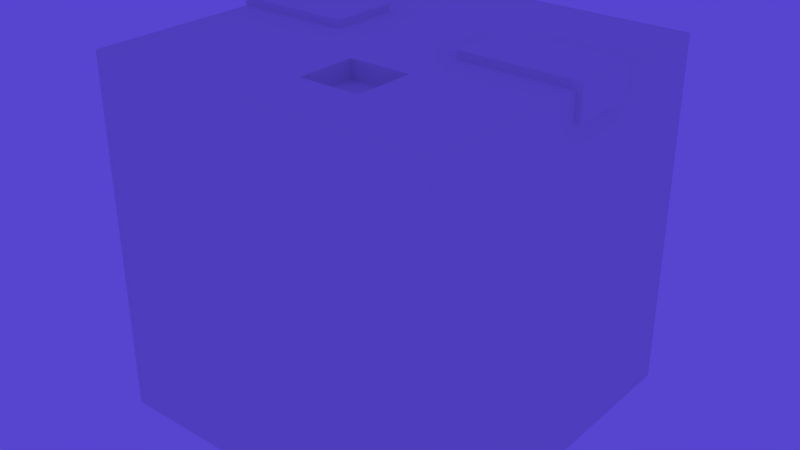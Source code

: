 # Source: Slime.blend  (saved by Blender 2.68.0; exported with 4.5.12 LTS)
import bpy
from mathutils import Matrix  # noqa: F401  (used for matrix-valued properties, if any)

bpy.ops.wm.read_factory_settings(use_empty=True)
scene = bpy.context.scene
scene.name = 'Scene'

# ---- collections
col_collection_1 = bpy.data.collections.new('Collection 1'); scene.collection.children.link(col_collection_1)

# ---- materials (node trees are filled in below, after node groups)
mat_material = bpy.data.materials.new('Material')
mat_material.alpha_threshold = 0.0
mat_material.use_transparent_shadow = False
mat_material.roughness = 0.5
mat_material.specular_intensity = 0.0
mat_material.line_color = (0.0, 0.0, 0.0, 0.413)

# ---- material node trees

# ---- world
world_world = bpy.data.worlds.new('World'); scene.world = world_world
world_world.color = (0.09476, 0.05867, 0.6267)
world_world.use_sun_shadow = False
world_world.sun_shadow_jitter_overblur = 0.0
world_world.cycles.sampling_method = 'MANUAL'
world_world.cycles.sample_map_resolution = 256

# ---- meshes
me_cube = bpy.data.meshes.new('Cube')
me_cube.from_pydata([(-0.9921, -0.9978, -0.7803), (1.008, -0.9978, -0.7803), (1.008, -0.9978, 1.22), (-0.9921, -0.9978, 1.22), (-0.9921, 1.002, -0.7803), (1.008, 1.002, -0.7803), (1.008, 1.002, 1.22), (-0.9921, 1.002, 1.22), (-0.5543, -0.5601, -0.3425), (0.5702, -0.5601, -0.3425), (0.5702, -0.5601, 0.782), (-0.5543, -0.5601, 0.782), (-0.5543, 0.5645, -0.3425), (0.5702, 0.5645, -0.3425), (0.5702, 0.5645, 0.782), (-0.5543, 0.5645, 0.782), (-1.013, -0.03101, 1.069), (-0.3471, -0.03101, 1.069), (-0.3471, -0.03101, 1.262), (-1.013, -0.03101, 1.262), (-1.013, 0.3522, 1.069), (-0.3471, 0.3522, 1.069), (-0.3471, 0.3522, 1.262), (-1.013, 0.3522, 1.262), (0.3716, -0.03101, 1.069), (1.038, -0.03101, 1.069), (1.038, -0.03101, 1.262), (0.3716, -0.03101, 1.262), (0.3716, 0.3522, 1.069), (1.038, 0.3522, 1.069), (1.038, 0.3522, 1.262), (0.3716, 0.3522, 1.262), (1.008, 0.6688, 1.22), (1.008, 0.3355, 1.22), (1.008, 0.002183, 1.22), (1.008, -0.3312, 1.22), (1.008, -0.6645, 1.22), (0.6746, 1.002, 1.22), (0.3413, 1.002, 1.22), (0.007935, 1.002, 1.22), (-0.3254, 1.002, 1.22), (-0.6587, 1.002, 1.22), (-0.9921, 0.6689, 1.22), (-0.9921, 0.3355, 1.22), (-0.9921, 0.002184, 1.22), (-0.9921, -0.3311, 1.22), (-0.9921, -0.6645, 1.22), (-0.6587, -0.9978, 1.22), (-0.3254, -0.9978, 1.22), (0.007935, -0.9978, 1.22), (0.3413, -0.9978, 1.22), (0.6746, -0.9978, 1.22), (0.6746, 0.6688, 1.22), (0.6746, 0.3355, 1.22), (0.6746, 0.002183, 1.22), (0.6746, -0.3312, 1.22), (0.6746, -0.6645, 1.22), (0.3413, 0.6689, 1.22), (0.3413, 0.3355, 1.22), (0.3413, 0.002183, 1.22), (0.3413, -0.3312, 1.22), (0.3413, -0.6645, 1.22), (0.007935, 0.6689, 1.22), (0.007935, 0.3355, 1.22), (0.007935, 0.002183, 1.22), (0.001708, -0.3312, 1.22), (0.001708, -0.6645, 1.22), (-0.3254, 0.6689, 1.22), (-0.3254, 0.3355, 1.22), (-0.3254, 0.002183, 1.22), (-0.3254, -0.3311, 1.22), (-0.3254, -0.6645, 1.22), (-0.6587, 0.6689, 1.22), (-0.6587, 0.3355, 1.22), (-0.6587, 0.002184, 1.22), (-0.6587, -0.3311, 1.22), (-0.6587, -0.6645, 1.22), (0.3413, -0.3312, 1.12), (0.3413, -0.6645, 1.12), (0.001708, -0.3311, 1.12), (0.001708, -0.6645, 1.12)], [], [(4, 5, 1, 0), (5, 6, 32, 33, 34, 35, 36, 2, 1), (76, 46, 3, 47), (7, 4, 0, 3, 46, 45, 44, 43, 42), (0, 1, 2, 51, 50, 49, 48, 47, 3), (7, 41, 40, 39, 38, 37, 6, 5, 4), (12, 13, 9, 8), (13, 14, 10, 9), (14, 15, 11, 10), (15, 12, 8, 11), (8, 9, 10, 11), (15, 14, 13, 12), (20, 21, 17, 16), (21, 22, 18, 17), (22, 23, 19, 18), (23, 20, 16, 19), (16, 17, 18, 19), (23, 22, 21, 20), (28, 29, 25, 24), (29, 30, 26, 25), (30, 31, 27, 26), (31, 28, 24, 27), (24, 25, 26, 27), (31, 30, 29, 28), (36, 56, 51, 2), (56, 61, 50, 51), (61, 66, 49, 50), (66, 71, 48, 49), (71, 76, 47, 48), (6, 37, 52, 32), (32, 52, 53, 33), (33, 53, 54, 34), (34, 54, 55, 35), (35, 55, 56, 36), (37, 38, 57, 52), (52, 57, 58, 53), (53, 58, 59, 54), (54, 59, 60, 55), (55, 60, 61, 56), (38, 39, 62, 57), (57, 62, 63, 58), (58, 63, 64, 59), (59, 64, 65, 60), (66, 61, 78, 80), (39, 40, 67, 62), (62, 67, 68, 63), (63, 68, 69, 64), (64, 69, 70, 65), (65, 70, 71, 66), (40, 41, 72, 67), (67, 72, 73, 68), (68, 73, 74, 69), (69, 74, 75, 70), (70, 75, 76, 71), (41, 7, 42, 72), (72, 42, 43, 73), (73, 43, 44, 74), (74, 44, 45, 75), (75, 45, 46, 76), (77, 79, 80, 78), (60, 65, 79, 77), (65, 66, 80, 79), (61, 60, 77, 78)])
_uv = me_cube.uv_layers.new(name='UVMap')
_uv.uv.foreach_set('vector', [0.375, 0.75, 0.375, 1.0, 0.25, 1.0, 0.25, 0.75, 0.125, 0.75, 0.125, 0.5, 0.1458, 0.5, 0.1667, 0.5, 0.1875, 0.5, 0.2083, 0.5, 0.2292, 0.5, 0.25, 0.5, 0.25, 0.75, 0.02083, 0.5417, -1.242e-09, 0.5417, 0.0, 0.5, 0.02083, 0.5, 0.25, 0.5, 0.375, 0.5, 0.375, 0.75, 0.25, 0.75, 0.25, 0.7083, 0.25, 0.6667, 0.25, 0.625, 0.25, 0.5833, 0.25, 0.5417, 0.5, 0.75, 0.375, 0.75, 0.375, 0.5, 0.3958, 0.5, 0.4167, 0.5, 0.4375, 0.5, 0.4583, 0.5, 0.4792, 0.5, 0.5, 0.5, 0.125, 0.75, 0.1458, 0.75, 0.1667, 0.75, 0.1875, 0.75, 0.2083, 0.75, 0.2292, 0.75, 0.25, 0.75, 0.25, 1.0, 0.125, 1.0, 0.1875, 0.3125, 0.09375, 0.3125, 0.09375, 0.125, 0.1875, 0.125, 0.1875, 0.5, 0.09375, 0.5, 0.09375, 0.3125, 0.1875, 0.3125, 0.1875, 0.5, 0.1875, 0.3125, 0.2812, 0.3125, 0.2812, 0.5, 0.0, 0.3125, 0.0, 0.125, 0.09375, 0.125, 0.09375, 0.3125, 0.375, 0.3125, 0.2812, 0.3125, 0.2812, 0.125, 0.375, 0.125, 0.1875, 0.125, 0.2812, 0.125, 0.2812, 0.3125, 0.1875, 0.3125, 0.5363, 0.7183, 0.5211, 0.7183, 0.5211, 0.7096, 0.5363, 0.7096, 0.5363, 0.714, 0.5363, 0.7096, 0.5451, 0.7096, 0.5451, 0.714, 0.5211, 0.7096, 0.5211, 0.6944, 0.5299, 0.6944, 0.5299, 0.7096, 0.543, 0.7032, 0.5387, 0.7032, 0.5387, 0.6944, 0.543, 0.6944, 0.5387, 0.6944, 0.5387, 0.7096, 0.5343, 0.7096, 0.5343, 0.6944, 0.5343, 0.6944, 0.5343, 0.7096, 0.5299, 0.7096, 0.5299, 0.6944, 0.5363, 0.7183, 0.5211, 0.7183, 0.5211, 0.7096, 0.5363, 0.7096, 0.5363, 0.714, 0.5363, 0.7096, 0.5451, 0.7096, 0.5451, 0.714, 0.5211, 0.7096, 0.5211, 0.6944, 0.5299, 0.6944, 0.5299, 0.7096, 0.543, 0.7032, 0.5387, 0.7032, 0.5387, 0.6944, 0.543, 0.6944, 0.5387, 0.6944, 0.5387, 0.7096, 0.5343, 0.7096, 0.5343, 0.6944, 0.5343, 0.6944, 0.5343, 0.7096, 0.5299, 0.7096, 0.5299, 0.6944, 0.125, 0.5417, 0.1042, 0.5417, 0.1042, 0.5, 0.125, 0.5, 0.1042, 0.5417, 0.08333, 0.5417, 0.08333, 0.5, 0.1042, 0.5, 0.08333, 0.5417, 0.0625, 0.5417, 0.0625, 0.5, 0.08333, 0.5, 0.0625, 0.5417, 0.04167, 0.5417, 0.04167, 0.5, 0.0625, 0.5, 0.04167, 0.5417, 0.02083, 0.5417, 0.02083, 0.5, 0.04167, 0.5, 0.125, 0.75, 0.1042, 0.75, 0.1042, 0.7083, 0.125, 0.7083, 0.125, 0.7083, 0.1042, 0.7083, 0.1042, 0.6667, 0.125, 0.6667, 0.125, 0.6667, 0.1042, 0.6667, 0.1042, 0.625, 0.125, 0.625, 0.125, 0.625, 0.1042, 0.625, 0.1042, 0.5833, 0.125, 0.5833, 0.125, 0.5833, 0.1042, 0.5833, 0.1042, 0.5417, 0.125, 0.5417, 0.1042, 0.75, 0.08333, 0.75, 0.08333, 0.7083, 0.1042, 0.7083, 0.1042, 0.7083, 0.08333, 0.7083, 0.08333, 0.6667, 0.1042, 0.6667, 0.1042, 0.6667, 0.08333, 0.6667, 0.08333, 0.625, 0.1042, 0.625, 0.1042, 0.625, 0.08333, 0.625, 0.08333, 0.5833, 0.1042, 0.5833, 0.1042, 0.5833, 0.08333, 0.5833, 0.08333, 0.5417, 0.1042, 0.5417, 0.08333, 0.75, 0.0625, 0.75, 0.0625, 0.7083, 0.08333, 0.7083, 0.08333, 0.7083, 0.0625, 0.7083, 0.0625, 0.6667, 0.08333, 0.6667, 0.08333, 0.6667, 0.0625, 0.6667, 0.0625, 0.625, 0.08333, 0.625, 0.08333, 0.625, 0.0625, 0.625, 0.0625, 0.5833, 0.08333, 0.5833, 0.52, 0.7041, 0.5409, 0.7041, 0.5409, 0.7041, 0.52, 0.7041, 0.0625, 0.75, 0.04167, 0.75, 0.04167, 0.7083, 0.0625, 0.7083, 0.0625, 0.7083, 0.04167, 0.7083, 0.04167, 0.6667, 0.0625, 0.6667, 0.0625, 0.6667, 0.04167, 0.6667, 0.04167, 0.625, 0.0625, 0.625, 0.0625, 0.625, 0.04167, 0.625, 0.04167, 0.5833, 0.0625, 0.5833, 0.0625, 0.5833, 0.04167, 0.5833, 0.04167, 0.5417, 0.0625, 0.5417, 0.04167, 0.75, 0.02083, 0.75, 0.02083, 0.7083, 0.04167, 0.7083, 0.04167, 0.7083, 0.02083, 0.7083, 0.02083, 0.6667, 0.04167, 0.6667, 0.04167, 0.6667, 0.02083, 0.6667, 0.02083, 0.625, 0.04167, 0.625, 0.04167, 0.625, 0.02083, 0.625, 0.02083, 0.5833, 0.04167, 0.5833, 0.04167, 0.5833, 0.02083, 0.5833, 0.02083, 0.5417, 0.04167, 0.5417, 0.02083, 0.75, -7.451e-09, 0.75, -6.209e-09, 0.7083, 0.02083, 0.7083, 0.02083, 0.7083, -6.209e-09, 0.7083, -4.967e-09, 0.6667, 0.02083, 0.6667, 0.02083, 0.6667, -4.967e-09, 0.6667, -3.725e-09, 0.625, 0.02083, 0.625, 0.02083, 0.625, -3.725e-09, 0.625, -2.484e-09, 0.5833, 0.02083, 0.5833, 0.02083, 0.5833, -2.484e-09, 0.5833, -1.242e-09, 0.5417, 0.02083, 0.5417, 0.5363, 0.7326, 0.5207, 0.7326, 0.5207, 0.7013, 0.5363, 0.7013, 0.5409, 0.7101, 0.52, 0.7101, 0.52, 0.7101, 0.5409, 0.7101, 0.5339, 0.7418, 0.5339, 0.7001, 0.5339, 0.7001, 0.5339, 0.7418, 0.525, 0.7027, 0.525, 0.7392, 0.525, 0.7392, 0.525, 0.7027])
me_cube.materials.append(mat_material)
me_cube.use_remesh_preserve_volume = False
me_cube.use_remesh_preserve_attributes = False
me_cube.use_mirror_vertex_groups = False
me_cube.update()

# ---- objects
ob_cube = bpy.data.objects.new('Cube', me_cube)

# ---- transforms, parenting, visibility, modifiers, constraints
ob_cube.location = (0.0, 0.0, 0.0)
ob_cube.lineart.crease_threshold = 0.0

# ---- collection membership
col_collection_1.objects.link(ob_cube)

# ---- scene / render settings (as saved in the file)
scene.frame_start = 1; scene.frame_end = 1; scene.frame_set(1)
scene.render.engine = 'BLENDER_EEVEE_NEXT'
scene.render.image_settings.color_mode = 'RGB'
scene.render.image_settings.compression = 90
scene.render.resolution_x = 1280
scene.render.resolution_y = 720
scene.render.dither_intensity = 0.0
scene.cycles.use_denoising = False
scene.cycles.samples = 10
scene.cycles.sampling_pattern = 'TABULATED_SOBOL'
scene.cycles.light_sampling_threshold = 0.0
scene.cycles.use_adaptive_sampling = False
scene.cycles.use_light_tree = False
scene.cycles.blur_glossy = 0.0
scene.cycles.volume_bounces = 1
scene.cycles.pixel_filter_type = 'GAUSSIAN'
scene.cycles.sample_clamp_indirect = 0.0
scene.view_settings.view_transform = 'Standard'
bpy.context.view_layer.update()

# ---- added for rendering (the .blend has no active camera): camera
cam_auto = bpy.data.cameras.new('AutoCamera')
cam_auto.lens = 50.0
cam_auto.sensor_width = 36.0
cam_auto.clip_end = 1000.0
ob_auto_camera = bpy.data.objects.new('AutoCamera', cam_auto)
scene.collection.objects.link(ob_auto_camera)
ob_auto_camera.location = (3.26706, -3.90356, 2.84461)
ob_auto_camera.rotation_euler = (1.09748, -7.21219e-08, 0.694738)
scene.camera = ob_auto_camera
bpy.context.view_layer.update()
